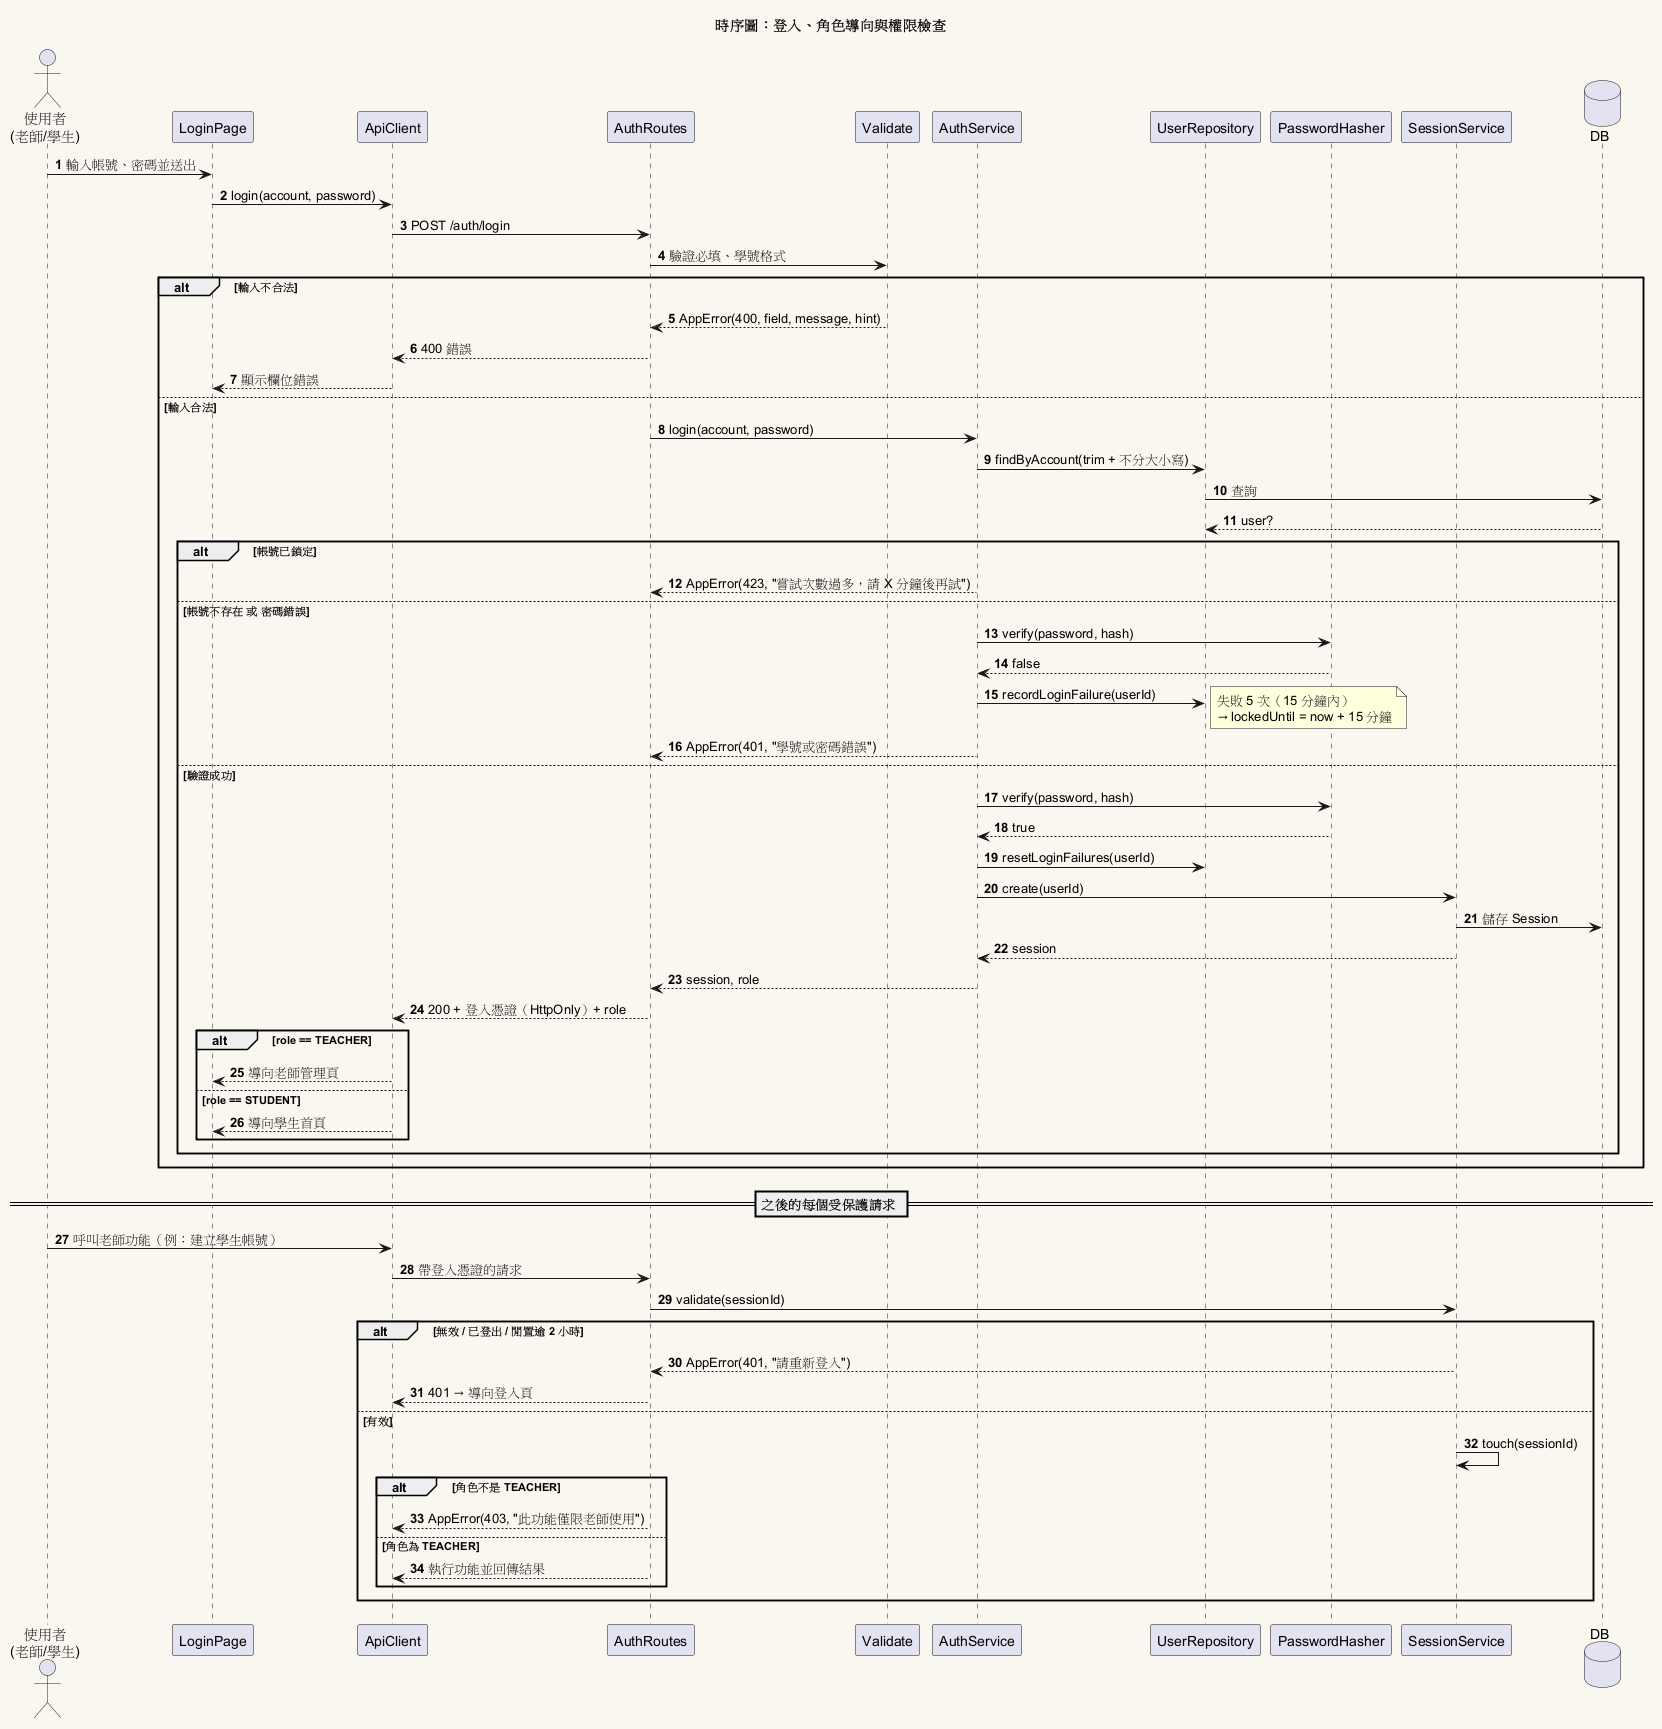

The diagram above was rendered by PlantUML. Its source (embedded in the PNG):
@startuml 001-sequence-login
title 時序圖：登入、角色導向與權限檢查

skinparam backgroundColor #FAF7F0
skinparam shadowing false
autonumber

actor "使用者\n(老師/學生)" as U
participant "LoginPage" as LP
participant "ApiClient" as API
participant "AuthRoutes" as R
participant "Validate" as V
participant "AuthService" as AS
participant "UserRepository" as UR
participant "PasswordHasher" as H
participant "SessionService" as SS
database "DB" as DB

U -> LP : 輸入帳號、密碼並送出
LP -> API : login(account, password)
API -> R : POST /auth/login
R -> V : 驗證必填、學號格式
alt 輸入不合法
  V --> R : AppError(400, field, message, hint)
  R --> API : 400 錯誤
  API --> LP : 顯示欄位錯誤
else 輸入合法
  R -> AS : login(account, password)
  AS -> UR : findByAccount(trim + 不分大小寫)
  UR -> DB : 查詢
  DB --> UR : user?
  alt 帳號已鎖定
    AS --> R : AppError(423, "嘗試次數過多，請 X 分鐘後再試")
  else 帳號不存在 或 密碼錯誤
    AS -> H : verify(password, hash)
    H --> AS : false
    AS -> UR : recordLoginFailure(userId)
    note right : 失敗 5 次（15 分鐘內）\n→ lockedUntil = now + 15 分鐘
    AS --> R : AppError(401, "學號或密碼錯誤")
  else 驗證成功
    AS -> H : verify(password, hash)
    H --> AS : true
    AS -> UR : resetLoginFailures(userId)
    AS -> SS : create(userId)
    SS -> DB : 儲存 Session
    SS --> AS : session
    AS --> R : session, role
    R --> API : 200 + 登入憑證（HttpOnly）+ role
    alt role == TEACHER
      API --> LP : 導向老師管理頁
    else role == STUDENT
      API --> LP : 導向學生首頁
    end
  end
end

== 之後的每個受保護請求 ==
U -> API : 呼叫老師功能（例：建立學生帳號）
API -> R : 帶登入憑證的請求
R -> SS : validate(sessionId)
alt 無效 / 已登出 / 閒置逾 2 小時
  SS --> R : AppError(401, "請重新登入")
  R --> API : 401 → 導向登入頁
else 有效
  SS -> SS : touch(sessionId)
  alt 角色不是 TEACHER
    R --> API : AppError(403, "此功能僅限老師使用")
  else 角色為 TEACHER
    R --> API : 執行功能並回傳結果
  end
end
@enduml